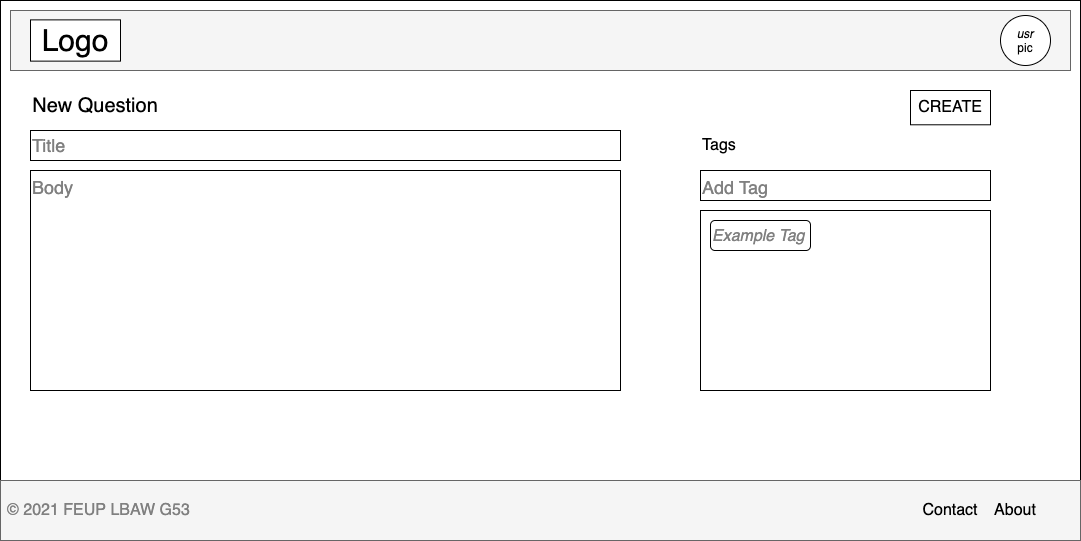

The diagram above was exported from draw.io. Its source (the exported page's mxGraphModel, read from the mxfile embedded in the PNG):
<mxGraphModel dx="1018" dy="601" grid="1" gridSize="10" guides="1" tooltips="1" connect="1" arrows="1" fold="1" page="1" pageScale="1" pageWidth="1169" pageHeight="827" math="0" shadow="0">
  <root>
    <mxCell id="0" />
    <mxCell id="1" parent="0" />
    <mxCell id="GHBVyN11MW5c6poYvLzT-1" value="" style="rounded=0;whiteSpace=wrap;html=1;fillColor=default;strokeColor=default;fontColor=default;" parent="1" vertex="1">
      <mxGeometry x="40" y="40" width="1080" height="540" as="geometry" />
    </mxCell>
    <mxCell id="GHBVyN11MW5c6poYvLzT-2" value="" style="rounded=0;whiteSpace=wrap;html=1;strokeColor=#666666;fillColor=#f5f5f5;align=left;fontColor=#333333;" parent="1" vertex="1">
      <mxGeometry x="50" y="50" width="1060" height="60" as="geometry" />
    </mxCell>
    <mxCell id="GHBVyN11MW5c6poYvLzT-3" value="&lt;font style=&quot;font-size: 30px&quot;&gt;Logo&lt;/font&gt;" style="rounded=0;whiteSpace=wrap;html=1;align=center;fillColor=default;strokeColor=default;fontColor=default;" parent="1" vertex="1">
      <mxGeometry x="70" y="59.379999999999995" width="90" height="41.25" as="geometry" />
    </mxCell>
    <mxCell id="GHBVyN11MW5c6poYvLzT-4" value="&lt;span style=&quot;line-height: 1 ; font-size: 12px&quot;&gt;&lt;i&gt;usr&lt;br&gt;&lt;/i&gt;pic&lt;br style=&quot;font-size: 12px&quot;&gt;&lt;/span&gt;" style="ellipse;whiteSpace=wrap;html=1;aspect=fixed;fontSize=12;fontColor=default;strokeColor=default;fillColor=default;align=center;verticalAlign=middle;" parent="1" vertex="1">
      <mxGeometry x="1040" y="55" width="50" height="50" as="geometry" />
    </mxCell>
    <mxCell id="GHBVyN11MW5c6poYvLzT-5" value="&lt;font style=&quot;font-size: 18px&quot;&gt;Title&lt;/font&gt;" style="rounded=0;whiteSpace=wrap;html=1;fontColor=#808080;strokeColor=default;fillColor=default;align=left;" parent="1" vertex="1">
      <mxGeometry x="70" y="170" width="590" height="30" as="geometry" />
    </mxCell>
    <mxCell id="GHBVyN11MW5c6poYvLzT-7" value="New Question" style="text;html=1;strokeColor=none;fillColor=none;align=center;verticalAlign=middle;whiteSpace=wrap;rounded=0;fontSize=20;fontColor=default;" parent="1" vertex="1">
      <mxGeometry x="70" y="130" width="130" height="30" as="geometry" />
    </mxCell>
    <mxCell id="GHBVyN11MW5c6poYvLzT-8" value="Body" style="rounded=0;whiteSpace=wrap;html=1;fontSize=18;fontColor=#808080;strokeColor=default;fillColor=default;align=left;verticalAlign=top;" parent="1" vertex="1">
      <mxGeometry x="70" y="210" width="590" height="220" as="geometry" />
    </mxCell>
    <mxCell id="GHBVyN11MW5c6poYvLzT-9" value="" style="rounded=0;whiteSpace=wrap;html=1;fontSize=18;fontColor=default;strokeColor=default;fillColor=default;align=left;verticalAlign=top;" parent="1" vertex="1">
      <mxGeometry x="740" y="250" width="290" height="180" as="geometry" />
    </mxCell>
    <mxCell id="GHBVyN11MW5c6poYvLzT-11" value="Add Tag" style="rounded=0;whiteSpace=wrap;html=1;fontSize=18;fontColor=#808080;strokeColor=default;fillColor=default;align=left;verticalAlign=top;" parent="1" vertex="1">
      <mxGeometry x="740" y="210" width="290" height="30" as="geometry" />
    </mxCell>
    <mxCell id="GHBVyN11MW5c6poYvLzT-12" value="Example Tag" style="rounded=1;whiteSpace=wrap;html=1;fontSize=16;fontColor=#808080;strokeColor=default;fillColor=default;align=left;verticalAlign=top;fontStyle=2" parent="1" vertex="1">
      <mxGeometry x="750" y="260" width="100" height="30" as="geometry" />
    </mxCell>
    <mxCell id="GHBVyN11MW5c6poYvLzT-13" value="CREATE" style="rounded=0;whiteSpace=wrap;html=1;fontSize=16;fontColor=default;strokeColor=default;fillColor=default;align=center;verticalAlign=middle;" parent="1" vertex="1">
      <mxGeometry x="950" y="130" width="80" height="34.29" as="geometry" />
    </mxCell>
    <mxCell id="GHBVyN11MW5c6poYvLzT-15" value="Tags" style="text;html=1;strokeColor=none;fillColor=none;align=left;verticalAlign=middle;whiteSpace=wrap;rounded=0;fontSize=16;fontColor=default;" parent="1" vertex="1">
      <mxGeometry x="740" y="170" width="60" height="30" as="geometry" />
    </mxCell>
    <mxCell id="GHBVyN11MW5c6poYvLzT-17" value="" style="rounded=0;whiteSpace=wrap;html=1;shadow=0;sketch=0;fontSize=20;fontColor=#333333;strokeColor=#666666;strokeWidth=1;fillColor=#f5f5f5;gradientDirection=north;" parent="1" vertex="1">
      <mxGeometry x="40" y="520" width="1080" height="60" as="geometry" />
    </mxCell>
    <mxCell id="GHBVyN11MW5c6poYvLzT-18" value="About" style="text;html=1;strokeColor=none;fillColor=none;align=center;verticalAlign=middle;whiteSpace=wrap;rounded=0;fontSize=16;fontColor=#000000;" parent="1" vertex="1">
      <mxGeometry x="1030" y="535" width="50" height="30" as="geometry" />
    </mxCell>
    <mxCell id="GHBVyN11MW5c6poYvLzT-19" value="Contact" style="text;html=1;strokeColor=none;fillColor=none;align=center;verticalAlign=middle;whiteSpace=wrap;rounded=0;fontSize=16;fontColor=#000000;" parent="1" vertex="1">
      <mxGeometry x="960" y="535" width="60" height="30" as="geometry" />
    </mxCell>
    <mxCell id="GHBVyN11MW5c6poYvLzT-20" value="© 2021 FEUP LBAW G53" style="text;html=1;strokeColor=none;fillColor=none;align=left;verticalAlign=middle;whiteSpace=wrap;rounded=0;fontSize=16;fontColor=#808080;" parent="1" vertex="1">
      <mxGeometry x="45" y="535" width="190" height="30" as="geometry" />
    </mxCell>
  </root>
</mxGraphModel>